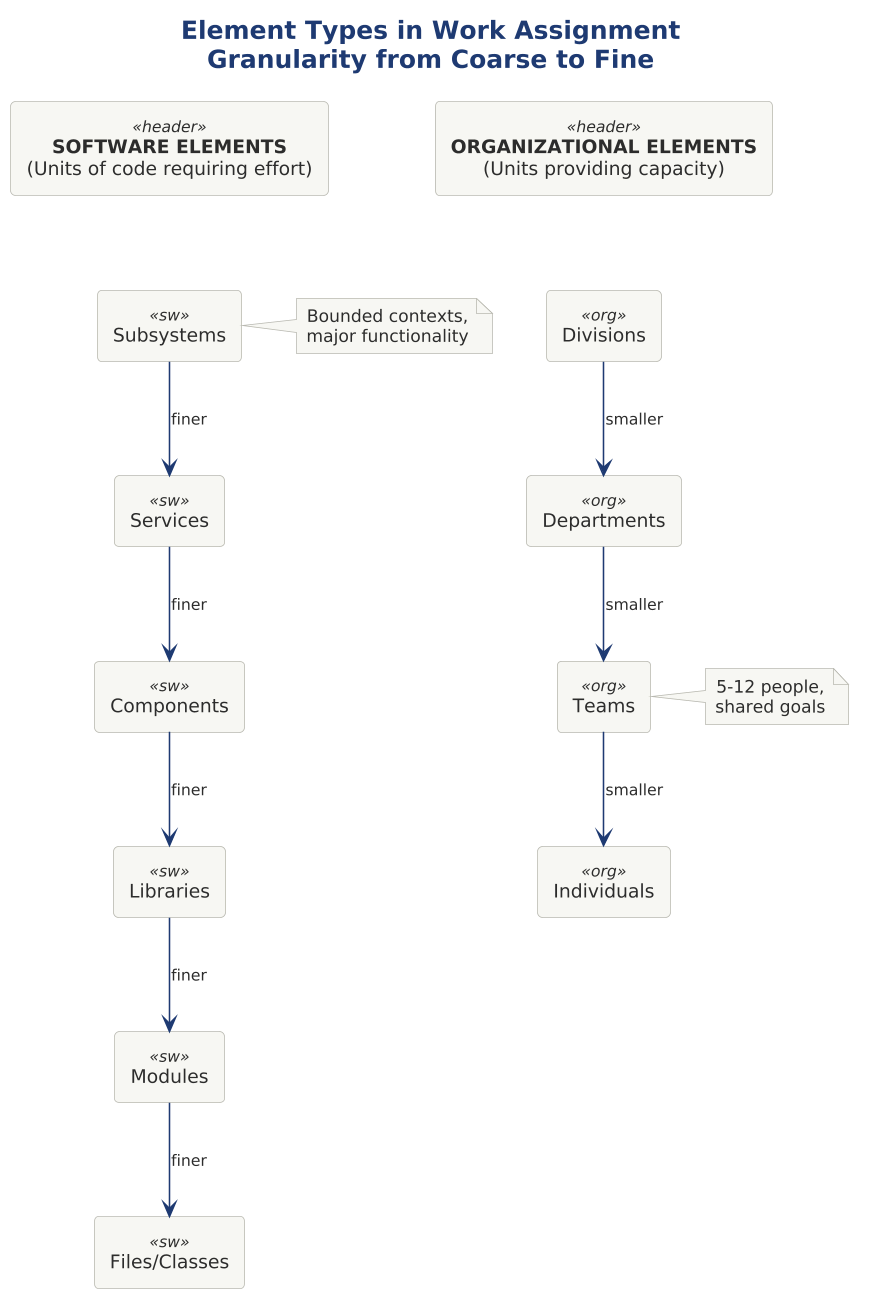

The diagram above was rendered by PlantUML. Its source (embedded in the PNG):
@startuml 02-element-types

scale 1.5625



!include ../../../../../../tooling/styles/plantuml/structural/component-diagram-style.iuml

title <b>Element Types in Work Assignment</b>\nGranularity from Coarse to Fine

rectangle "**SOFTWARE ELEMENTS**\n(Units of code requiring effort)" as sw_head <<header>>

rectangle "Subsystems" as subsys <<sw>>
rectangle "Services" as svc <<sw>>
rectangle "Components" as comp <<sw>>
rectangle "Libraries" as lib <<sw>>
rectangle "Modules" as mod <<sw>>
rectangle "Files/Classes" as files <<sw>>

sw_head -[hidden]d-> subsys
subsys -[$line_primary]d-> svc : <size:10>finer</size>
svc -[$line_primary]d-> comp : <size:10>finer</size>
comp -[$line_primary]d-> lib : <size:10>finer</size>
lib -[$line_primary]d-> mod : <size:10>finer</size>
mod -[$line_primary]d-> files : <size:10>finer</size>

rectangle "**ORGANIZATIONAL ELEMENTS**\n(Units providing capacity)" as org_head <<header>>

rectangle "Divisions" as div <<org>>
rectangle "Departments" as dept <<org>>
rectangle "Teams" as team <<org>>
rectangle "Individuals" as indiv <<org>>

org_head -[hidden]d-> div
div -[$line_primary]d-> dept : <size:10>smaller</size>
dept -[$line_primary]d-> team : <size:10>smaller</size>
team -[$line_primary]d-> indiv : <size:10>smaller</size>

note right of subsys
  Bounded contexts,
  major functionality
end note

note right of team
  5-12 people,
  shared goals
end note

@enduml